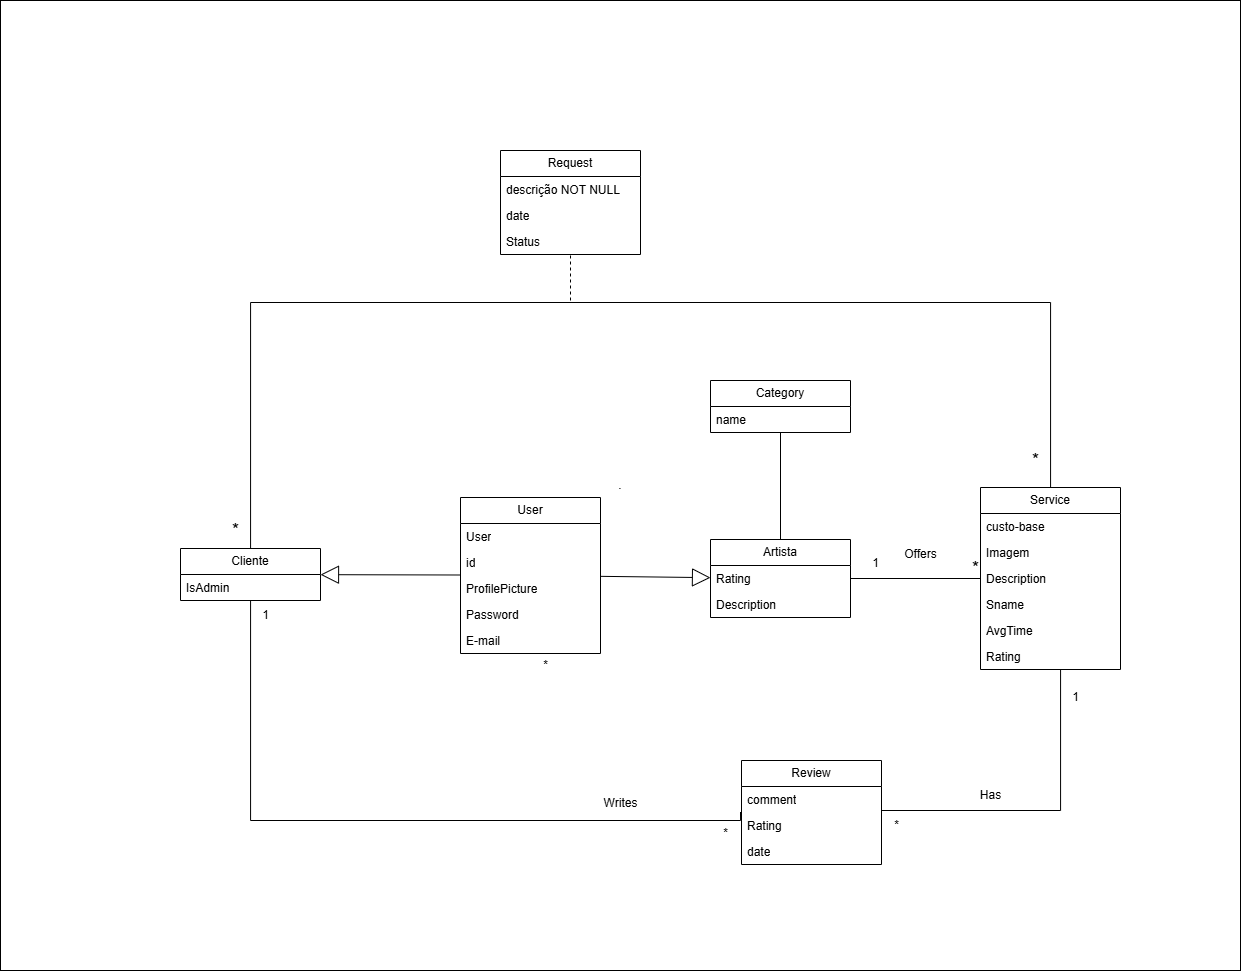

The diagram above was exported from draw.io. Its source (the exported page's mxGraphModel, read from the mxfile embedded in the PNG):
<mxGraphModel dx="2219" dy="1872" grid="1" gridSize="10" guides="1" tooltips="1" connect="1" arrows="1" fold="1" page="1" pageScale="1" pageWidth="827" pageHeight="1169" math="0" shadow="0">
  <root>
    <mxCell id="0" />
    <mxCell id="1" parent="0" />
    <mxCell id="bjAlfUv0t3001fiNL0RJ-40" value="." style="whiteSpace=wrap;html=1;" parent="1" vertex="1">
      <mxGeometry x="-340" y="-970" width="1240" height="970" as="geometry" />
    </mxCell>
    <mxCell id="Ki5gYCwgjaJn5Cp8PJgu-1" value="User" style="swimlane;fontStyle=0;childLayout=stackLayout;horizontal=1;startSize=26;fillColor=none;horizontalStack=0;resizeParent=1;resizeParentMax=0;resizeLast=0;collapsible=1;marginBottom=0;whiteSpace=wrap;html=1;" parent="1" vertex="1">
      <mxGeometry x="120" y="-473" width="140" height="156" as="geometry" />
    </mxCell>
    <mxCell id="Ki5gYCwgjaJn5Cp8PJgu-2" value="User" style="text;strokeColor=none;fillColor=none;align=left;verticalAlign=top;spacingLeft=4;spacingRight=4;overflow=hidden;rotatable=0;points=[[0,0.5],[1,0.5]];portConstraint=eastwest;whiteSpace=wrap;html=1;" parent="Ki5gYCwgjaJn5Cp8PJgu-1" vertex="1">
      <mxGeometry y="26" width="140" height="26" as="geometry" />
    </mxCell>
    <mxCell id="Ki5gYCwgjaJn5Cp8PJgu-3" value="id" style="text;strokeColor=none;fillColor=none;align=left;verticalAlign=top;spacingLeft=4;spacingRight=4;overflow=hidden;rotatable=0;points=[[0,0.5],[1,0.5]];portConstraint=eastwest;whiteSpace=wrap;html=1;" parent="Ki5gYCwgjaJn5Cp8PJgu-1" vertex="1">
      <mxGeometry y="52" width="140" height="26" as="geometry" />
    </mxCell>
    <mxCell id="bjAlfUv0t3001fiNL0RJ-29" value="" style="endArrow=block;endSize=16;endFill=0;html=1;rounded=0;" parent="Ki5gYCwgjaJn5Cp8PJgu-1" target="bjAlfUv0t3001fiNL0RJ-25" edge="1">
      <mxGeometry width="160" relative="1" as="geometry">
        <mxPoint y="77.5" as="sourcePoint" />
        <mxPoint x="120" y="77.5" as="targetPoint" />
      </mxGeometry>
    </mxCell>
    <mxCell id="Ki5gYCwgjaJn5Cp8PJgu-4" value="ProfilePicture" style="text;strokeColor=none;fillColor=none;align=left;verticalAlign=top;spacingLeft=4;spacingRight=4;overflow=hidden;rotatable=0;points=[[0,0.5],[1,0.5]];portConstraint=eastwest;whiteSpace=wrap;html=1;" parent="Ki5gYCwgjaJn5Cp8PJgu-1" vertex="1">
      <mxGeometry y="78" width="140" height="26" as="geometry" />
    </mxCell>
    <mxCell id="Ki5gYCwgjaJn5Cp8PJgu-5" value="Password" style="text;strokeColor=none;fillColor=none;align=left;verticalAlign=top;spacingLeft=4;spacingRight=4;overflow=hidden;rotatable=0;points=[[0,0.5],[1,0.5]];portConstraint=eastwest;whiteSpace=wrap;html=1;" parent="Ki5gYCwgjaJn5Cp8PJgu-1" vertex="1">
      <mxGeometry y="104" width="140" height="26" as="geometry" />
    </mxCell>
    <mxCell id="Ki5gYCwgjaJn5Cp8PJgu-6" value="E-mail" style="text;strokeColor=none;fillColor=none;align=left;verticalAlign=top;spacingLeft=4;spacingRight=4;overflow=hidden;rotatable=0;points=[[0,0.5],[1,0.5]];portConstraint=eastwest;whiteSpace=wrap;html=1;" parent="Ki5gYCwgjaJn5Cp8PJgu-1" vertex="1">
      <mxGeometry y="130" width="140" height="26" as="geometry" />
    </mxCell>
    <mxCell id="Ki5gYCwgjaJn5Cp8PJgu-8" value="Artista" style="swimlane;fontStyle=0;childLayout=stackLayout;horizontal=1;startSize=26;fillColor=none;horizontalStack=0;resizeParent=1;resizeParentMax=0;resizeLast=0;collapsible=1;marginBottom=0;whiteSpace=wrap;html=1;" parent="1" vertex="1">
      <mxGeometry x="370" y="-431" width="140" height="78" as="geometry" />
    </mxCell>
    <mxCell id="Ki5gYCwgjaJn5Cp8PJgu-10" value="Rating" style="text;strokeColor=none;fillColor=none;align=left;verticalAlign=top;spacingLeft=4;spacingRight=4;overflow=hidden;rotatable=0;points=[[0,0.5],[1,0.5]];portConstraint=eastwest;whiteSpace=wrap;html=1;" parent="Ki5gYCwgjaJn5Cp8PJgu-8" vertex="1">
      <mxGeometry y="26" width="140" height="26" as="geometry" />
    </mxCell>
    <mxCell id="Ki5gYCwgjaJn5Cp8PJgu-22" value="Description" style="text;strokeColor=none;fillColor=none;align=left;verticalAlign=top;spacingLeft=4;spacingRight=4;overflow=hidden;rotatable=0;points=[[0,0.5],[1,0.5]];portConstraint=eastwest;whiteSpace=wrap;html=1;" parent="Ki5gYCwgjaJn5Cp8PJgu-8" vertex="1">
      <mxGeometry y="52" width="140" height="26" as="geometry" />
    </mxCell>
    <mxCell id="Ki5gYCwgjaJn5Cp8PJgu-12" value="" style="endArrow=block;endSize=16;endFill=0;html=1;rounded=0;" parent="1" source="Ki5gYCwgjaJn5Cp8PJgu-1" target="Ki5gYCwgjaJn5Cp8PJgu-8" edge="1">
      <mxGeometry width="160" relative="1" as="geometry">
        <mxPoint x="260" y="-402.5" as="sourcePoint" />
        <mxPoint x="420" y="-402.5" as="targetPoint" />
      </mxGeometry>
    </mxCell>
    <mxCell id="Ki5gYCwgjaJn5Cp8PJgu-14" value="Service" style="swimlane;fontStyle=0;childLayout=stackLayout;horizontal=1;startSize=26;fillColor=none;horizontalStack=0;resizeParent=1;resizeParentMax=0;resizeLast=0;collapsible=1;marginBottom=0;whiteSpace=wrap;html=1;" parent="1" vertex="1">
      <mxGeometry x="640" y="-483" width="140" height="182" as="geometry" />
    </mxCell>
    <mxCell id="Ki5gYCwgjaJn5Cp8PJgu-15" value="custo-base" style="text;strokeColor=none;fillColor=none;align=left;verticalAlign=top;spacingLeft=4;spacingRight=4;overflow=hidden;rotatable=0;points=[[0,0.5],[1,0.5]];portConstraint=eastwest;whiteSpace=wrap;html=1;" parent="Ki5gYCwgjaJn5Cp8PJgu-14" vertex="1">
      <mxGeometry y="26" width="140" height="26" as="geometry" />
    </mxCell>
    <mxCell id="Ki5gYCwgjaJn5Cp8PJgu-16" value="Imagem" style="text;strokeColor=none;fillColor=none;align=left;verticalAlign=top;spacingLeft=4;spacingRight=4;overflow=hidden;rotatable=0;points=[[0,0.5],[1,0.5]];portConstraint=eastwest;whiteSpace=wrap;html=1;" parent="Ki5gYCwgjaJn5Cp8PJgu-14" vertex="1">
      <mxGeometry y="52" width="140" height="26" as="geometry" />
    </mxCell>
    <mxCell id="Ki5gYCwgjaJn5Cp8PJgu-17" value="Description" style="text;strokeColor=none;fillColor=none;align=left;verticalAlign=top;spacingLeft=4;spacingRight=4;overflow=hidden;rotatable=0;points=[[0,0.5],[1,0.5]];portConstraint=eastwest;whiteSpace=wrap;html=1;" parent="Ki5gYCwgjaJn5Cp8PJgu-14" vertex="1">
      <mxGeometry y="78" width="140" height="26" as="geometry" />
    </mxCell>
    <mxCell id="4XzAZiCfTYezh0p59-1S-2" value="Sname" style="text;strokeColor=none;fillColor=none;align=left;verticalAlign=top;spacingLeft=4;spacingRight=4;overflow=hidden;rotatable=0;points=[[0,0.5],[1,0.5]];portConstraint=eastwest;whiteSpace=wrap;html=1;" parent="Ki5gYCwgjaJn5Cp8PJgu-14" vertex="1">
      <mxGeometry y="104" width="140" height="26" as="geometry" />
    </mxCell>
    <mxCell id="bjAlfUv0t3001fiNL0RJ-38" value="AvgTime" style="text;strokeColor=none;fillColor=none;align=left;verticalAlign=top;spacingLeft=4;spacingRight=4;overflow=hidden;rotatable=0;points=[[0,0.5],[1,0.5]];portConstraint=eastwest;whiteSpace=wrap;html=1;" parent="Ki5gYCwgjaJn5Cp8PJgu-14" vertex="1">
      <mxGeometry y="130" width="140" height="26" as="geometry" />
    </mxCell>
    <mxCell id="4XzAZiCfTYezh0p59-1S-3" value="Rating" style="text;strokeColor=none;fillColor=none;align=left;verticalAlign=top;spacingLeft=4;spacingRight=4;overflow=hidden;rotatable=0;points=[[0,0.5],[1,0.5]];portConstraint=eastwest;whiteSpace=wrap;html=1;" parent="Ki5gYCwgjaJn5Cp8PJgu-14" vertex="1">
      <mxGeometry y="156" width="140" height="26" as="geometry" />
    </mxCell>
    <mxCell id="Ki5gYCwgjaJn5Cp8PJgu-18" value="" style="endArrow=none;html=1;edgeStyle=orthogonalEdgeStyle;rounded=0;" parent="1" source="Ki5gYCwgjaJn5Cp8PJgu-8" target="Ki5gYCwgjaJn5Cp8PJgu-14" edge="1">
      <mxGeometry relative="1" as="geometry">
        <mxPoint x="630" y="-240" as="sourcePoint" />
        <mxPoint x="740" y="-440" as="targetPoint" />
      </mxGeometry>
    </mxCell>
    <mxCell id="Ki5gYCwgjaJn5Cp8PJgu-23" value="Review" style="swimlane;fontStyle=0;childLayout=stackLayout;horizontal=1;startSize=26;fillColor=none;horizontalStack=0;resizeParent=1;resizeParentMax=0;resizeLast=0;collapsible=1;marginBottom=0;whiteSpace=wrap;html=1;" parent="1" vertex="1">
      <mxGeometry x="401" y="-210" width="140" height="104" as="geometry" />
    </mxCell>
    <mxCell id="bjAlfUv0t3001fiNL0RJ-2" value="comment" style="text;strokeColor=none;fillColor=none;align=left;verticalAlign=top;spacingLeft=4;spacingRight=4;overflow=hidden;rotatable=0;points=[[0,0.5],[1,0.5]];portConstraint=eastwest;whiteSpace=wrap;html=1;" parent="Ki5gYCwgjaJn5Cp8PJgu-23" vertex="1">
      <mxGeometry y="26" width="140" height="26" as="geometry" />
    </mxCell>
    <mxCell id="bjAlfUv0t3001fiNL0RJ-4" value="Rating" style="text;strokeColor=none;fillColor=none;align=left;verticalAlign=top;spacingLeft=4;spacingRight=4;overflow=hidden;rotatable=0;points=[[0,0.5],[1,0.5]];portConstraint=eastwest;whiteSpace=wrap;html=1;" parent="Ki5gYCwgjaJn5Cp8PJgu-23" vertex="1">
      <mxGeometry y="52" width="140" height="26" as="geometry" />
    </mxCell>
    <mxCell id="Ki5gYCwgjaJn5Cp8PJgu-25" value="date" style="text;strokeColor=none;fillColor=none;align=left;verticalAlign=top;spacingLeft=4;spacingRight=4;overflow=hidden;rotatable=0;points=[[0,0.5],[1,0.5]];portConstraint=eastwest;whiteSpace=wrap;html=1;" parent="Ki5gYCwgjaJn5Cp8PJgu-23" vertex="1">
      <mxGeometry y="78" width="140" height="26" as="geometry" />
    </mxCell>
    <mxCell id="Ki5gYCwgjaJn5Cp8PJgu-27" value="" style="endArrow=none;html=1;edgeStyle=orthogonalEdgeStyle;rounded=0;" parent="1" source="bjAlfUv0t3001fiNL0RJ-25" edge="1">
      <mxGeometry relative="1" as="geometry">
        <mxPoint x="120" y="-158" as="sourcePoint" />
        <mxPoint x="400" y="-158.5" as="targetPoint" />
        <Array as="points">
          <mxPoint x="-90" y="-150" />
          <mxPoint x="400" y="-150" />
        </Array>
      </mxGeometry>
    </mxCell>
    <mxCell id="Ki5gYCwgjaJn5Cp8PJgu-29" value="&lt;div&gt;&lt;br&gt;&lt;/div&gt;&lt;div&gt;&lt;br&gt;&lt;/div&gt;" style="edgeLabel;resizable=0;html=1;align=right;verticalAlign=bottom;" parent="Ki5gYCwgjaJn5Cp8PJgu-27" connectable="0" vertex="1">
      <mxGeometry x="1" relative="1" as="geometry" />
    </mxCell>
    <mxCell id="Ki5gYCwgjaJn5Cp8PJgu-33" value="" style="endArrow=none;html=1;edgeStyle=orthogonalEdgeStyle;rounded=0;" parent="1" source="Ki5gYCwgjaJn5Cp8PJgu-14" target="Ki5gYCwgjaJn5Cp8PJgu-23" edge="1">
      <mxGeometry relative="1" as="geometry">
        <mxPoint x="720" y="-343" as="sourcePoint" />
        <mxPoint x="650" y="-160" as="targetPoint" />
        <Array as="points">
          <mxPoint x="720" y="-160" />
        </Array>
      </mxGeometry>
    </mxCell>
    <mxCell id="Ki5gYCwgjaJn5Cp8PJgu-35" value="&lt;div&gt;&lt;br&gt;&lt;/div&gt;&lt;div&gt;&lt;br&gt;&lt;/div&gt;" style="edgeLabel;resizable=0;html=1;align=right;verticalAlign=bottom;" parent="Ki5gYCwgjaJn5Cp8PJgu-33" connectable="0" vertex="1">
      <mxGeometry x="1" relative="1" as="geometry" />
    </mxCell>
    <mxCell id="Ki5gYCwgjaJn5Cp8PJgu-37" value="" style="endArrow=none;html=1;edgeStyle=orthogonalEdgeStyle;rounded=0;" parent="1" source="bjAlfUv0t3001fiNL0RJ-25" target="Ki5gYCwgjaJn5Cp8PJgu-14" edge="1">
      <mxGeometry relative="1" as="geometry">
        <mxPoint x="-90" y="-500" as="sourcePoint" />
        <mxPoint x="710" y="-574" as="targetPoint" />
        <Array as="points">
          <mxPoint x="-90" y="-668" />
          <mxPoint x="710" y="-668" />
        </Array>
      </mxGeometry>
    </mxCell>
    <mxCell id="bjAlfUv0t3001fiNL0RJ-3" value="Writes" style="text;html=1;align=center;verticalAlign=middle;resizable=0;points=[];autosize=1;strokeColor=none;fillColor=none;" parent="1" vertex="1">
      <mxGeometry x="250" y="-182" width="60" height="30" as="geometry" />
    </mxCell>
    <mxCell id="bjAlfUv0t3001fiNL0RJ-5" value="Has" style="text;html=1;align=center;verticalAlign=middle;resizable=0;points=[];autosize=1;strokeColor=none;fillColor=none;" parent="1" vertex="1">
      <mxGeometry x="630" y="-190" width="40" height="30" as="geometry" />
    </mxCell>
    <mxCell id="bjAlfUv0t3001fiNL0RJ-6" value="Offers" style="text;html=1;align=center;verticalAlign=middle;resizable=0;points=[];autosize=1;strokeColor=none;fillColor=none;" parent="1" vertex="1">
      <mxGeometry x="550" y="-431" width="60" height="30" as="geometry" />
    </mxCell>
    <mxCell id="bjAlfUv0t3001fiNL0RJ-7" value="1" style="text;html=1;align=center;verticalAlign=middle;resizable=0;points=[];autosize=1;strokeColor=none;fillColor=none;" parent="1" vertex="1">
      <mxGeometry x="520" y="-422" width="30" height="30" as="geometry" />
    </mxCell>
    <mxCell id="bjAlfUv0t3001fiNL0RJ-8" value="&lt;font style=&quot;font-size: 18px;&quot;&gt;*&lt;/font&gt;" style="text;html=1;align=center;verticalAlign=middle;resizable=0;points=[];autosize=1;strokeColor=none;fillColor=none;" parent="1" vertex="1">
      <mxGeometry x="620" y="-422" width="30" height="40" as="geometry" />
    </mxCell>
    <mxCell id="bjAlfUv0t3001fiNL0RJ-9" value="&lt;font style=&quot;font-size: 18px;&quot;&gt;*&lt;/font&gt;" style="text;html=1;align=center;verticalAlign=middle;resizable=0;points=[];autosize=1;strokeColor=none;fillColor=none;" parent="1" vertex="1">
      <mxGeometry x="-120" y="-460" width="30" height="40" as="geometry" />
    </mxCell>
    <mxCell id="bjAlfUv0t3001fiNL0RJ-10" value="&lt;font style=&quot;font-size: 18px;&quot;&gt;*&lt;/font&gt;" style="text;html=1;align=center;verticalAlign=middle;resizable=0;points=[];autosize=1;strokeColor=none;fillColor=none;" parent="1" vertex="1">
      <mxGeometry x="680" y="-530" width="30" height="40" as="geometry" />
    </mxCell>
    <mxCell id="bjAlfUv0t3001fiNL0RJ-11" value="" style="endArrow=none;endSize=12;dashed=1;html=1;rounded=0;startFill=0;" parent="1" target="bjAlfUv0t3001fiNL0RJ-12" edge="1">
      <mxGeometry width="160" relative="1" as="geometry">
        <mxPoint x="230" y="-670" as="sourcePoint" />
        <mxPoint x="440" y="-610" as="targetPoint" />
      </mxGeometry>
    </mxCell>
    <mxCell id="bjAlfUv0t3001fiNL0RJ-12" value="Request" style="swimlane;fontStyle=0;childLayout=stackLayout;horizontal=1;startSize=26;fillColor=none;horizontalStack=0;resizeParent=1;resizeParentMax=0;resizeLast=0;collapsible=1;marginBottom=0;whiteSpace=wrap;html=1;" parent="1" vertex="1">
      <mxGeometry x="160" y="-820" width="140" height="104" as="geometry" />
    </mxCell>
    <mxCell id="bjAlfUv0t3001fiNL0RJ-13" value="descrição NOT NULL" style="text;strokeColor=none;fillColor=none;align=left;verticalAlign=top;spacingLeft=4;spacingRight=4;overflow=hidden;rotatable=0;points=[[0,0.5],[1,0.5]];portConstraint=eastwest;whiteSpace=wrap;html=1;" parent="bjAlfUv0t3001fiNL0RJ-12" vertex="1">
      <mxGeometry y="26" width="140" height="26" as="geometry" />
    </mxCell>
    <mxCell id="4XzAZiCfTYezh0p59-1S-10" value="date" style="text;strokeColor=none;fillColor=none;align=left;verticalAlign=top;spacingLeft=4;spacingRight=4;overflow=hidden;rotatable=0;points=[[0,0.5],[1,0.5]];portConstraint=eastwest;whiteSpace=wrap;html=1;" parent="bjAlfUv0t3001fiNL0RJ-12" vertex="1">
      <mxGeometry y="52" width="140" height="26" as="geometry" />
    </mxCell>
    <mxCell id="4XzAZiCfTYezh0p59-1S-11" value="Status" style="text;strokeColor=none;fillColor=none;align=left;verticalAlign=top;spacingLeft=4;spacingRight=4;overflow=hidden;rotatable=0;points=[[0,0.5],[1,0.5]];portConstraint=eastwest;whiteSpace=wrap;html=1;" parent="bjAlfUv0t3001fiNL0RJ-12" vertex="1">
      <mxGeometry y="78" width="140" height="26" as="geometry" />
    </mxCell>
    <mxCell id="bjAlfUv0t3001fiNL0RJ-16" value="*" style="text;html=1;align=center;verticalAlign=middle;resizable=0;points=[];autosize=1;strokeColor=none;fillColor=none;" parent="1" vertex="1">
      <mxGeometry x="190" y="-320" width="30" height="30" as="geometry" />
    </mxCell>
    <mxCell id="bjAlfUv0t3001fiNL0RJ-17" value="*" style="text;html=1;align=center;verticalAlign=middle;resizable=0;points=[];autosize=1;strokeColor=none;fillColor=none;" parent="1" vertex="1">
      <mxGeometry x="370" y="-152" width="30" height="30" as="geometry" />
    </mxCell>
    <mxCell id="bjAlfUv0t3001fiNL0RJ-20" value="1" style="text;html=1;align=center;verticalAlign=middle;resizable=0;points=[];autosize=1;strokeColor=none;fillColor=none;" parent="1" vertex="1">
      <mxGeometry x="720" y="-288" width="30" height="30" as="geometry" />
    </mxCell>
    <mxCell id="bjAlfUv0t3001fiNL0RJ-21" value="1" style="text;html=1;align=center;verticalAlign=middle;resizable=0;points=[];autosize=1;strokeColor=none;fillColor=none;" parent="1" vertex="1">
      <mxGeometry x="-90" y="-370" width="30" height="30" as="geometry" />
    </mxCell>
    <mxCell id="bjAlfUv0t3001fiNL0RJ-24" value="*" style="text;html=1;align=center;verticalAlign=middle;resizable=0;points=[];autosize=1;strokeColor=none;fillColor=none;" parent="1" vertex="1">
      <mxGeometry x="541" y="-160" width="30" height="30" as="geometry" />
    </mxCell>
    <mxCell id="bjAlfUv0t3001fiNL0RJ-25" value="Cliente" style="swimlane;fontStyle=0;childLayout=stackLayout;horizontal=1;startSize=26;fillColor=none;horizontalStack=0;resizeParent=1;resizeParentMax=0;resizeLast=0;collapsible=1;marginBottom=0;whiteSpace=wrap;html=1;" parent="1" vertex="1">
      <mxGeometry x="-160" y="-422" width="140" height="52" as="geometry" />
    </mxCell>
    <mxCell id="bjAlfUv0t3001fiNL0RJ-36" value="IsAdmin" style="text;strokeColor=none;fillColor=none;align=left;verticalAlign=top;spacingLeft=4;spacingRight=4;overflow=hidden;rotatable=0;points=[[0,0.5],[1,0.5]];portConstraint=eastwest;whiteSpace=wrap;html=1;" parent="bjAlfUv0t3001fiNL0RJ-25" vertex="1">
      <mxGeometry y="26" width="140" height="26" as="geometry" />
    </mxCell>
    <mxCell id="4XzAZiCfTYezh0p59-1S-5" value="Category" style="swimlane;fontStyle=0;childLayout=stackLayout;horizontal=1;startSize=26;fillColor=none;horizontalStack=0;resizeParent=1;resizeParentMax=0;resizeLast=0;collapsible=1;marginBottom=0;whiteSpace=wrap;html=1;" parent="1" vertex="1">
      <mxGeometry x="370" y="-590" width="140" height="52" as="geometry" />
    </mxCell>
    <mxCell id="4XzAZiCfTYezh0p59-1S-6" value="name" style="text;strokeColor=none;fillColor=none;align=left;verticalAlign=top;spacingLeft=4;spacingRight=4;overflow=hidden;rotatable=0;points=[[0,0.5],[1,0.5]];portConstraint=eastwest;whiteSpace=wrap;html=1;" parent="4XzAZiCfTYezh0p59-1S-5" vertex="1">
      <mxGeometry y="26" width="140" height="26" as="geometry" />
    </mxCell>
    <mxCell id="4XzAZiCfTYezh0p59-1S-9" value="" style="endArrow=none;html=1;edgeStyle=orthogonalEdgeStyle;rounded=0;" parent="1" source="Ki5gYCwgjaJn5Cp8PJgu-8" target="4XzAZiCfTYezh0p59-1S-5" edge="1">
      <mxGeometry relative="1" as="geometry">
        <mxPoint x="441" y="-485.5" as="sourcePoint" />
        <mxPoint x="571" y="-485.5" as="targetPoint" />
      </mxGeometry>
    </mxCell>
  </root>
</mxGraphModel>